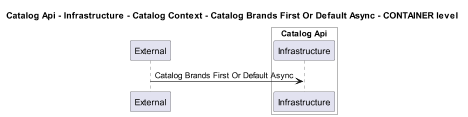

The diagram above was rendered by PlantUML. Its source (embedded in the PNG):
@startuml
!pragma layout smetana
skinparam dpi 60

title Catalog Api - Infrastructure - Catalog Context - Catalog Brands First Or Default Async - CONTAINER level

participant "External" as C4InterFlow.SoftwareSystems.ExternalSystem

box "Catalog Api" #White
    participant "Infrastructure" as dotnet.eShop.Architecture.SoftwareSystems.CatalogApi.Containers.Infrastructure
end box


C4InterFlow.SoftwareSystems.ExternalSystem -> dotnet.eShop.Architecture.SoftwareSystems.CatalogApi.Containers.Infrastructure : Catalog Brands First Or Default Async


@enduml